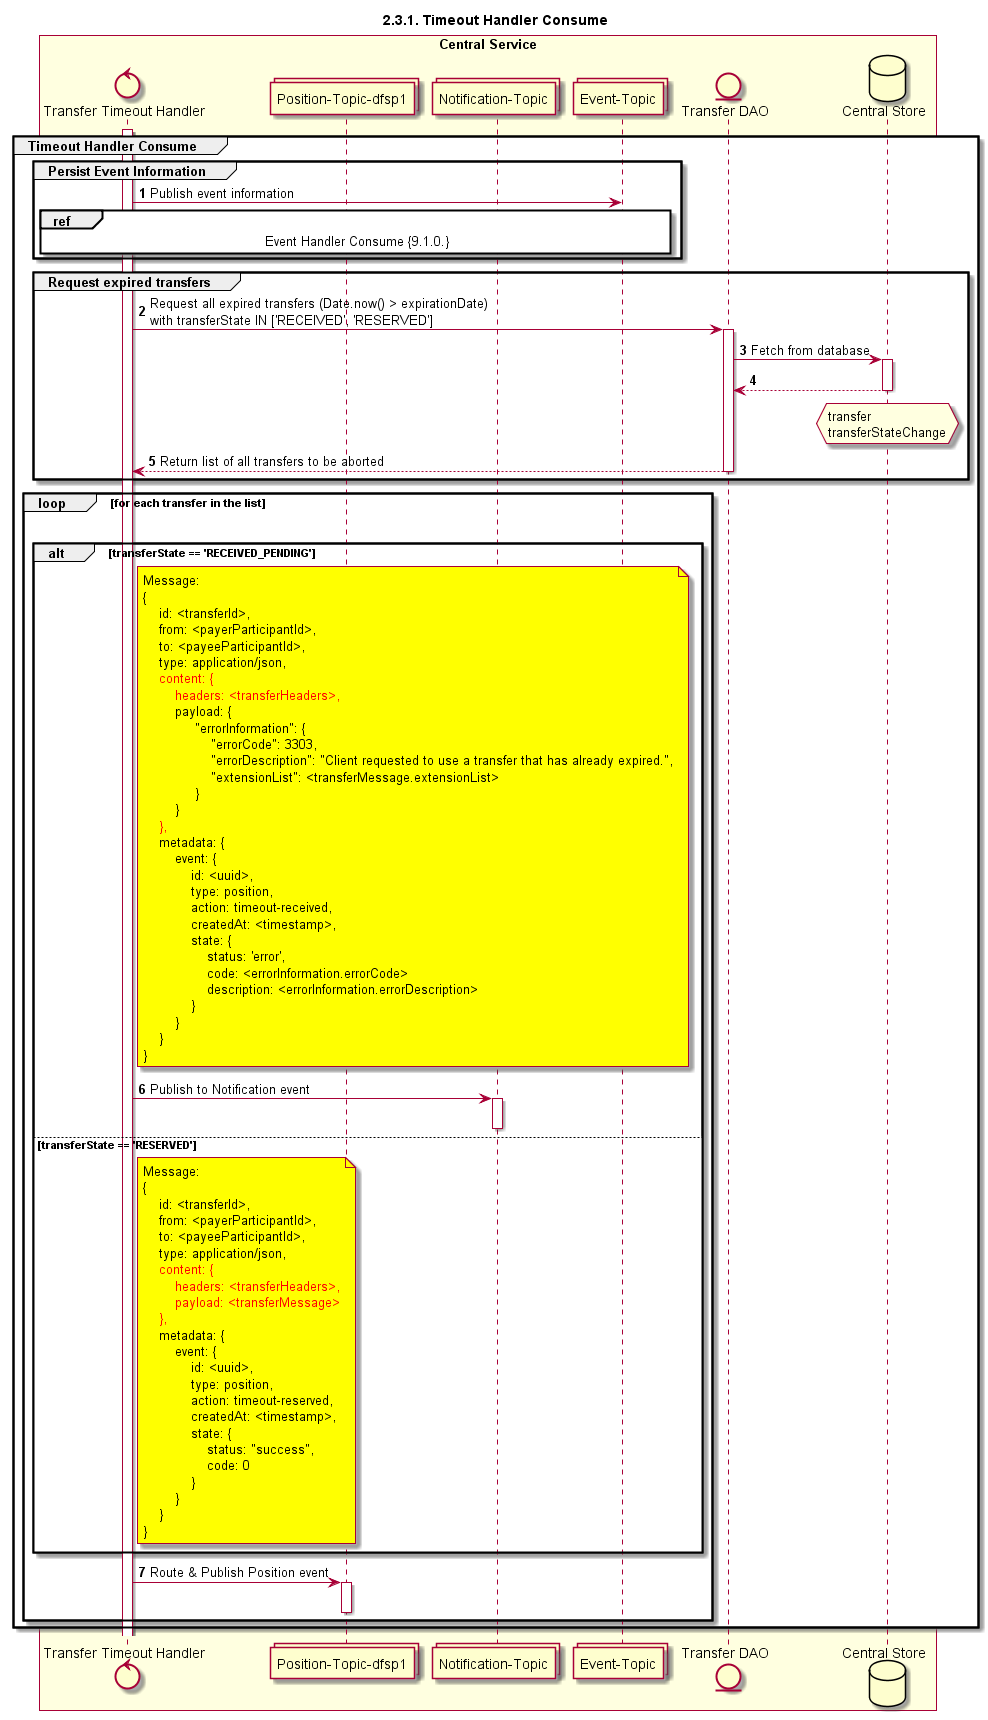

The diagram above was rendered by PlantUML. Its source (embedded in the PNG):
@startuml
title 2.3.1. Timeout Handler Consume

autonumber


control "Transfer Timeout Handler" as EXP_HANDLER
collections "Position-Topic-dfsp1" as TOPIC_POSITION_DFSP1
collections "Notification-Topic" as TOPIC_NOTIFICATIONS
collections "Event-Topic" as TOPIC_EVENT
entity "Transfer DAO" as TRANS_DAO
database "Central Store" as DB

box "Central Service" #LightYellow
    participant EXP_HANDLER
    participant TOPIC_POSITION_DFSP1
    participant TOPIC_NOTIFICATIONS
    participant TOPIC_EVENT
    participant TRANS_DAO
    participant DB
end box

activate EXP_HANDLER
group Timeout Handler Consume
    group Persist Event Information
        EXP_HANDLER -> TOPIC_EVENT: Publish event information
        ref over EXP_HANDLER, TOPIC_EVENT :  Event Handler Consume {9.1.0.}
    end

    group Request expired transfers
        EXP_HANDLER -> TRANS_DAO: Request all expired transfers (Date.now() > expirationDate) \nwith transferState IN ['RECEIVED', 'RESERVED']
        activate TRANS_DAO
        TRANS_DAO -> DB: Fetch from database
        activate DB
        DB --> TRANS_DAO
        deactivate DB
        hnote over DB #lightyellow
            transfer
            transferStateChange
        end note
        EXP_HANDLER <-- TRANS_DAO: Return list of all transfers to be aborted
        deactivate TRANS_DAO
    end

    loop for each transfer in the list
        |||
        alt transferState == 'RECEIVED_PENDING'
            note right of EXP_HANDLER #yellow
                Message:
                {
                    id: <transferId>,
                    from: <payerParticipantId>,
                    to: <payeeParticipantId>,
                    type: application/json,
                    <color #FF0000>content: {</color>
                        <color #FF0000>headers: <transferHeaders>,</color>
                        payload: {
                             "errorInformation": {
                                 "errorCode": 3303,
                                 "errorDescription": "Client requested to use a transfer that has already expired.",
                                 "extensionList": <transferMessage.extensionList>
                             }
                        }
                    <color #FF0000>},</color>
                    metadata: {
                        event: {
                            id: <uuid>,
                            type: position,
                            action: timeout-received,
                            createdAt: <timestamp>,
                            state: {
                                status: 'error',
                                code: <errorInformation.errorCode>
                                description: <errorInformation.errorDescription>
                            }
                        }
                    }
                }
            end note
            EXP_HANDLER -> TOPIC_NOTIFICATIONS: Publish to Notification event
            activate TOPIC_NOTIFICATIONS
            deactivate TOPIC_NOTIFICATIONS
        else transferState == 'RESERVED'
            note right of EXP_HANDLER #yellow
                Message:
                {
                    id: <transferId>,
                    from: <payerParticipantId>,
                    to: <payeeParticipantId>,
                    type: application/json,
                    <color #FF0000>content: {</color>
                        <color #FF0000>headers: <transferHeaders>,</color>
                        <color #FF0000>payload: <transferMessage></color>
                    <color #FF0000>},</color>
                    metadata: {
                        event: {
                            id: <uuid>,
                            type: position,
                            action: timeout-reserved,
                            createdAt: <timestamp>,
                            state: {
                                status: "success",
                                code: 0
                            }
                        }
                    }
                }
            end note
        end
        EXP_HANDLER -> TOPIC_POSITION_DFSP1: Route & Publish Position event
        activate TOPIC_POSITION_DFSP1
        deactivate TOPIC_POSITION_DFSP1
    end
end
@enduml